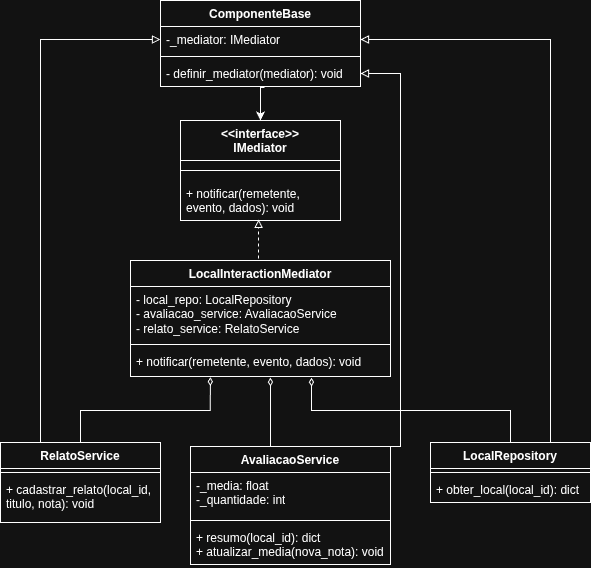

The diagram above was exported from draw.io. Its source (the exported page's mxGraphModel, read from the mxfile embedded in the PNG):
<mxGraphModel dx="834" dy="834" grid="1" gridSize="10" guides="1" tooltips="1" connect="1" arrows="1" fold="1" page="1" pageScale="1" pageWidth="827" pageHeight="1169" math="0" shadow="0">
  <root>
    <mxCell id="0" />
    <mxCell id="1" parent="0" />
    <mxCell id="V4-XjxfsiksTpMhrASDc-1" edge="1" parent="1" style="edgeStyle=orthogonalEdgeStyle;rounded=0;orthogonalLoop=1;jettySize=auto;html=1;entryX=0.5;entryY=0;entryDx=0;entryDy=0;" target="V4-XjxfsiksTpMhrASDc-10">
      <mxGeometry relative="1" as="geometry">
        <mxPoint x="414" y="187" as="sourcePoint" />
        <mxPoint x="414" y="240" as="targetPoint" />
      </mxGeometry>
    </mxCell>
    <mxCell id="LPHRyUCBAJLNYV7ig-Ee-1" parent="1" style="swimlane;fontStyle=1;align=center;verticalAlign=top;childLayout=stackLayout;horizontal=1;startSize=26;horizontalStack=0;resizeParent=1;resizeParentMax=0;resizeLast=0;collapsible=1;marginBottom=0;whiteSpace=wrap;html=1;" value="LocalInteractionMediator" vertex="1">
      <mxGeometry height="116" width="260" x="280" y="360" as="geometry" />
    </mxCell>
    <mxCell id="LPHRyUCBAJLNYV7ig-Ee-2" parent="LPHRyUCBAJLNYV7ig-Ee-1" style="text;strokeColor=none;fillColor=none;align=left;verticalAlign=top;spacingLeft=4;spacingRight=4;overflow=hidden;rotatable=0;points=[[0,0.5],[1,0.5]];portConstraint=eastwest;whiteSpace=wrap;html=1;" value="- local_repo: LocalRepository&lt;div&gt;- avaliacao_service: AvaliacaoService&lt;/div&gt;&lt;div&gt;- relato_service: RelatoService&lt;/div&gt;" vertex="1">
      <mxGeometry height="54" width="260" y="26" as="geometry" />
    </mxCell>
    <mxCell id="LPHRyUCBAJLNYV7ig-Ee-3" parent="LPHRyUCBAJLNYV7ig-Ee-1" style="line;strokeWidth=1;fillColor=none;align=left;verticalAlign=middle;spacingTop=-1;spacingLeft=3;spacingRight=3;rotatable=0;labelPosition=right;points=[];portConstraint=eastwest;strokeColor=inherit;" value="" vertex="1">
      <mxGeometry height="8" width="260" y="80" as="geometry" />
    </mxCell>
    <mxCell id="LPHRyUCBAJLNYV7ig-Ee-4" parent="LPHRyUCBAJLNYV7ig-Ee-1" style="text;strokeColor=none;fillColor=none;align=left;verticalAlign=top;spacingLeft=4;spacingRight=4;overflow=hidden;rotatable=0;points=[[0,0.5],[1,0.5]];portConstraint=eastwest;whiteSpace=wrap;html=1;" value="+ notificar(remetente, evento, dados): void" vertex="1">
      <mxGeometry height="28" width="260" y="88" as="geometry" />
    </mxCell>
    <mxCell id="V4-XjxfsiksTpMhrASDc-7" edge="1" parent="1" source="LPHRyUCBAJLNYV7ig-Ee-5" style="edgeStyle=orthogonalEdgeStyle;rounded=0;orthogonalLoop=1;jettySize=auto;html=1;exitX=0.25;exitY=0;exitDx=0;exitDy=0;entryX=0;entryY=0.5;entryDx=0;entryDy=0;endArrow=block;endFill=0;" target="LPHRyUCBAJLNYV7ig-Ee-14">
      <mxGeometry relative="1" as="geometry" />
    </mxCell>
    <mxCell id="LPHRyUCBAJLNYV7ig-Ee-5" parent="1" style="swimlane;fontStyle=1;align=center;verticalAlign=top;childLayout=stackLayout;horizontal=1;startSize=26;horizontalStack=0;resizeParent=1;resizeParentMax=0;resizeLast=0;collapsible=1;marginBottom=0;whiteSpace=wrap;html=1;" value="RelatoService" vertex="1">
      <mxGeometry height="80" width="160" x="150" y="542" as="geometry" />
    </mxCell>
    <mxCell id="LPHRyUCBAJLNYV7ig-Ee-7" parent="LPHRyUCBAJLNYV7ig-Ee-5" style="line;strokeWidth=1;fillColor=none;align=left;verticalAlign=middle;spacingTop=-1;spacingLeft=3;spacingRight=3;rotatable=0;labelPosition=right;points=[];portConstraint=eastwest;strokeColor=inherit;" value="" vertex="1">
      <mxGeometry height="8" width="160" y="26" as="geometry" />
    </mxCell>
    <mxCell id="LPHRyUCBAJLNYV7ig-Ee-8" parent="LPHRyUCBAJLNYV7ig-Ee-5" style="text;strokeColor=none;fillColor=none;align=left;verticalAlign=top;spacingLeft=4;spacingRight=4;overflow=hidden;rotatable=0;points=[[0,0.5],[1,0.5]];portConstraint=eastwest;whiteSpace=wrap;html=1;" value="+ cadastrar_relato(local_id, titulo, nota): void&amp;nbsp;" vertex="1">
      <mxGeometry height="46" width="160" y="34" as="geometry" />
    </mxCell>
    <mxCell id="V4-XjxfsiksTpMhrASDc-9" edge="1" parent="1" source="LPHRyUCBAJLNYV7ig-Ee-9" style="edgeStyle=orthogonalEdgeStyle;rounded=0;orthogonalLoop=1;jettySize=auto;html=1;exitX=0.75;exitY=0;exitDx=0;exitDy=0;entryX=1;entryY=0.5;entryDx=0;entryDy=0;endArrow=block;endFill=0;" target="LPHRyUCBAJLNYV7ig-Ee-16">
      <mxGeometry relative="1" as="geometry">
        <Array as="points">
          <mxPoint x="550" y="546" />
          <mxPoint x="550" y="173" />
        </Array>
      </mxGeometry>
    </mxCell>
    <mxCell id="LPHRyUCBAJLNYV7ig-Ee-9" parent="1" style="swimlane;fontStyle=1;align=center;verticalAlign=top;childLayout=stackLayout;horizontal=1;startSize=26;horizontalStack=0;resizeParent=1;resizeParentMax=0;resizeLast=0;collapsible=1;marginBottom=0;whiteSpace=wrap;html=1;" value="AvaliacaoService" vertex="1">
      <mxGeometry height="118" width="200" x="340" y="546" as="geometry" />
    </mxCell>
    <mxCell id="LPHRyUCBAJLNYV7ig-Ee-10" parent="LPHRyUCBAJLNYV7ig-Ee-9" style="text;strokeColor=none;fillColor=none;align=left;verticalAlign=top;spacingLeft=4;spacingRight=4;overflow=hidden;rotatable=0;points=[[0,0.5],[1,0.5]];portConstraint=eastwest;whiteSpace=wrap;html=1;" value="-_media: float&lt;div&gt;-_quantidade: int&lt;/div&gt;" vertex="1">
      <mxGeometry height="44" width="200" y="26" as="geometry" />
    </mxCell>
    <mxCell id="LPHRyUCBAJLNYV7ig-Ee-11" parent="LPHRyUCBAJLNYV7ig-Ee-9" style="line;strokeWidth=1;fillColor=none;align=left;verticalAlign=middle;spacingTop=-1;spacingLeft=3;spacingRight=3;rotatable=0;labelPosition=right;points=[];portConstraint=eastwest;strokeColor=inherit;" value="" vertex="1">
      <mxGeometry height="8" width="200" y="70" as="geometry" />
    </mxCell>
    <mxCell id="LPHRyUCBAJLNYV7ig-Ee-12" parent="LPHRyUCBAJLNYV7ig-Ee-9" style="text;strokeColor=none;fillColor=none;align=left;verticalAlign=top;spacingLeft=4;spacingRight=4;overflow=hidden;rotatable=0;points=[[0,0.5],[1,0.5]];portConstraint=eastwest;whiteSpace=wrap;html=1;" value="&lt;div&gt;+ resumo(local_id): dict&lt;/div&gt;+ atualizar_media(nova_nota): void" vertex="1">
      <mxGeometry height="40" width="200" y="78" as="geometry" />
    </mxCell>
    <mxCell id="LPHRyUCBAJLNYV7ig-Ee-13" parent="1" style="swimlane;fontStyle=1;align=center;verticalAlign=top;childLayout=stackLayout;horizontal=1;startSize=26;horizontalStack=0;resizeParent=1;resizeParentMax=0;resizeLast=0;collapsible=1;marginBottom=0;whiteSpace=wrap;html=1;" value="ComponenteBase" vertex="1">
      <mxGeometry height="86" width="200" x="310" y="100" as="geometry" />
    </mxCell>
    <mxCell id="LPHRyUCBAJLNYV7ig-Ee-14" parent="LPHRyUCBAJLNYV7ig-Ee-13" style="text;strokeColor=none;fillColor=none;align=left;verticalAlign=top;spacingLeft=4;spacingRight=4;overflow=hidden;rotatable=0;points=[[0,0.5],[1,0.5]];portConstraint=eastwest;whiteSpace=wrap;html=1;" value="-_mediator: IMediator" vertex="1">
      <mxGeometry height="26" width="200" y="26" as="geometry" />
    </mxCell>
    <mxCell id="LPHRyUCBAJLNYV7ig-Ee-15" parent="LPHRyUCBAJLNYV7ig-Ee-13" style="line;strokeWidth=1;fillColor=none;align=left;verticalAlign=middle;spacingTop=-1;spacingLeft=3;spacingRight=3;rotatable=0;labelPosition=right;points=[];portConstraint=eastwest;strokeColor=inherit;" value="" vertex="1">
      <mxGeometry height="8" width="200" y="52" as="geometry" />
    </mxCell>
    <mxCell id="LPHRyUCBAJLNYV7ig-Ee-16" parent="LPHRyUCBAJLNYV7ig-Ee-13" style="text;strokeColor=none;fillColor=none;align=left;verticalAlign=top;spacingLeft=4;spacingRight=4;overflow=hidden;rotatable=0;points=[[0,0.5],[1,0.5]];portConstraint=eastwest;whiteSpace=wrap;html=1;" value="- definir_mediator(mediator): void" vertex="1">
      <mxGeometry height="26" width="200" y="60" as="geometry" />
    </mxCell>
    <mxCell id="V4-XjxfsiksTpMhrASDc-8" edge="1" parent="1" source="LPHRyUCBAJLNYV7ig-Ee-17" style="edgeStyle=orthogonalEdgeStyle;rounded=0;orthogonalLoop=1;jettySize=auto;html=1;exitX=0.75;exitY=0;exitDx=0;exitDy=0;entryX=1;entryY=0.5;entryDx=0;entryDy=0;endArrow=block;endFill=0;" target="LPHRyUCBAJLNYV7ig-Ee-14">
      <mxGeometry relative="1" as="geometry" />
    </mxCell>
    <mxCell id="LPHRyUCBAJLNYV7ig-Ee-17" parent="1" style="swimlane;fontStyle=1;align=center;verticalAlign=top;childLayout=stackLayout;horizontal=1;startSize=26;horizontalStack=0;resizeParent=1;resizeParentMax=0;resizeLast=0;collapsible=1;marginBottom=0;whiteSpace=wrap;html=1;" value="LocalRepository" vertex="1">
      <mxGeometry height="60" width="160" x="580" y="542" as="geometry" />
    </mxCell>
    <mxCell id="LPHRyUCBAJLNYV7ig-Ee-19" parent="LPHRyUCBAJLNYV7ig-Ee-17" style="line;strokeWidth=1;fillColor=none;align=left;verticalAlign=middle;spacingTop=-1;spacingLeft=3;spacingRight=3;rotatable=0;labelPosition=right;points=[];portConstraint=eastwest;strokeColor=inherit;" value="" vertex="1">
      <mxGeometry height="8" width="160" y="26" as="geometry" />
    </mxCell>
    <mxCell id="LPHRyUCBAJLNYV7ig-Ee-20" parent="LPHRyUCBAJLNYV7ig-Ee-17" style="text;strokeColor=none;fillColor=none;align=left;verticalAlign=top;spacingLeft=4;spacingRight=4;overflow=hidden;rotatable=0;points=[[0,0.5],[1,0.5]];portConstraint=eastwest;whiteSpace=wrap;html=1;" value="+ obter_local(local_id): dict" vertex="1">
      <mxGeometry height="26" width="160" y="34" as="geometry" />
    </mxCell>
    <mxCell id="V4-XjxfsiksTpMhrASDc-3" edge="1" parent="1" style="endArrow=block;dashed=1;html=1;rounded=0;endFill=0;entryX=0.488;entryY=0.973;entryDx=0;entryDy=0;entryPerimeter=0;" target="V4-XjxfsiksTpMhrASDc-13" value="">
      <mxGeometry height="50" relative="1" width="50" as="geometry">
        <mxPoint x="408" y="358" as="sourcePoint" />
        <mxPoint x="414" y="290" as="targetPoint" />
      </mxGeometry>
    </mxCell>
    <mxCell id="V4-XjxfsiksTpMhrASDc-4" edge="1" parent="1" source="LPHRyUCBAJLNYV7ig-Ee-5" style="edgeStyle=orthogonalEdgeStyle;rounded=0;orthogonalLoop=1;jettySize=auto;html=1;exitX=0.5;exitY=0;exitDx=0;exitDy=0;endArrow=diamondThin;endFill=0;entryX=0.307;entryY=1.024;entryDx=0;entryDy=0;entryPerimeter=0;" target="LPHRyUCBAJLNYV7ig-Ee-4">
      <mxGeometry relative="1" as="geometry">
        <Array as="points">
          <mxPoint x="230" y="510" />
          <mxPoint x="360" y="510" />
        </Array>
        <mxPoint x="360" y="500" as="targetPoint" />
      </mxGeometry>
    </mxCell>
    <mxCell id="V4-XjxfsiksTpMhrASDc-5" edge="1" parent="1" source="LPHRyUCBAJLNYV7ig-Ee-9" style="edgeStyle=orthogonalEdgeStyle;rounded=0;orthogonalLoop=1;jettySize=auto;html=1;exitX=0.5;exitY=0;exitDx=0;exitDy=0;endArrow=diamondThin;endFill=0;entryX=0.538;entryY=1.038;entryDx=0;entryDy=0;entryPerimeter=0;" target="LPHRyUCBAJLNYV7ig-Ee-4">
      <mxGeometry relative="1" as="geometry">
        <Array as="points">
          <mxPoint x="420" y="490" />
          <mxPoint x="420" y="490" />
        </Array>
        <mxPoint x="440" y="470" as="targetPoint" />
      </mxGeometry>
    </mxCell>
    <mxCell id="V4-XjxfsiksTpMhrASDc-6" edge="1" parent="1" source="LPHRyUCBAJLNYV7ig-Ee-17" style="edgeStyle=orthogonalEdgeStyle;rounded=0;orthogonalLoop=1;jettySize=auto;html=1;exitX=0.5;exitY=0;exitDx=0;exitDy=0;endArrow=diamondThin;endFill=0;entryX=0.696;entryY=1.042;entryDx=0;entryDy=0;entryPerimeter=0;" target="LPHRyUCBAJLNYV7ig-Ee-4">
      <mxGeometry relative="1" as="geometry">
        <Array as="points">
          <mxPoint x="660" y="510" />
          <mxPoint x="461" y="510" />
        </Array>
        <mxPoint x="490" y="490" as="targetPoint" />
      </mxGeometry>
    </mxCell>
    <mxCell id="V4-XjxfsiksTpMhrASDc-10" parent="1" style="swimlane;fontStyle=1;align=center;verticalAlign=top;childLayout=stackLayout;horizontal=1;startSize=40;horizontalStack=0;resizeParent=1;resizeParentMax=0;resizeLast=0;collapsible=1;marginBottom=0;whiteSpace=wrap;html=1;" value="&amp;lt;&amp;lt;interface&amp;gt;&amp;gt;&lt;div&gt;IMediator&lt;/div&gt;" vertex="1">
      <mxGeometry height="100" width="160" x="330" y="220" as="geometry" />
    </mxCell>
    <mxCell id="V4-XjxfsiksTpMhrASDc-12" parent="V4-XjxfsiksTpMhrASDc-10" style="line;strokeWidth=1;fillColor=none;align=left;verticalAlign=middle;spacingTop=-1;spacingLeft=3;spacingRight=3;rotatable=0;labelPosition=right;points=[];portConstraint=eastwest;strokeColor=inherit;" value="" vertex="1">
      <mxGeometry height="20" width="160" y="40" as="geometry" />
    </mxCell>
    <mxCell id="V4-XjxfsiksTpMhrASDc-13" parent="V4-XjxfsiksTpMhrASDc-10" style="text;strokeColor=none;fillColor=none;align=left;verticalAlign=top;spacingLeft=4;spacingRight=4;overflow=hidden;rotatable=0;points=[[0,0.5],[1,0.5]];portConstraint=eastwest;whiteSpace=wrap;html=1;" value="+ notificar(remetente, evento, dados): void" vertex="1">
      <mxGeometry height="40" width="160" y="60" as="geometry" />
    </mxCell>
  </root>
</mxGraphModel>